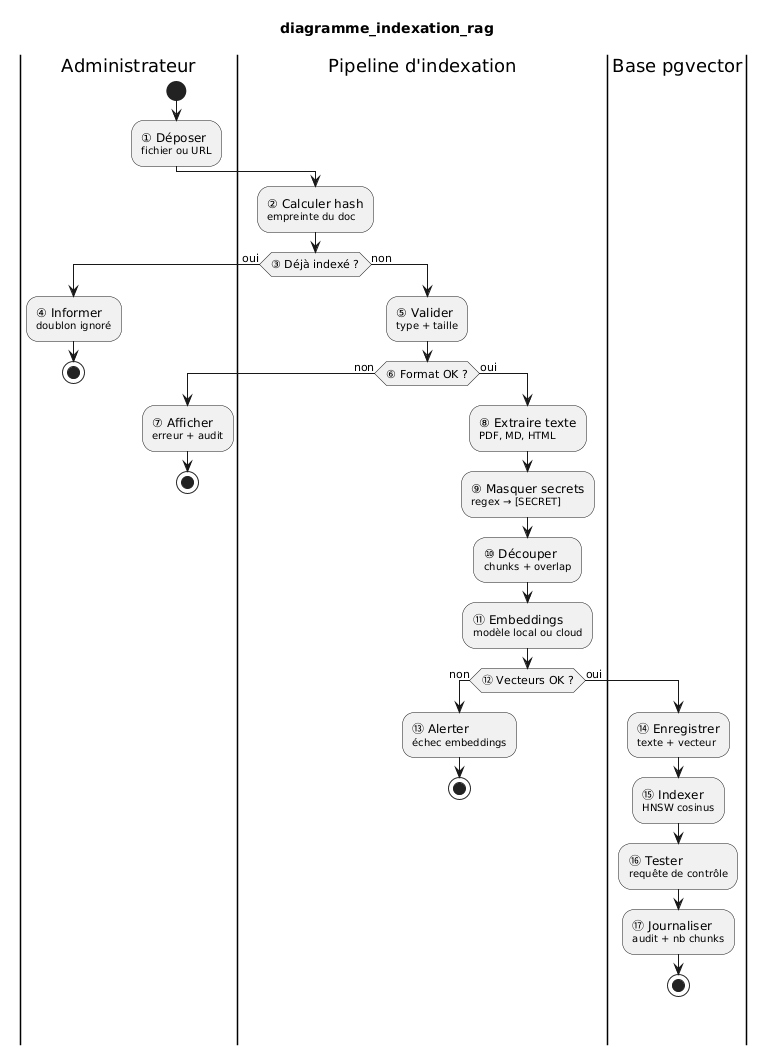

The diagram above was rendered by PlantUML. Its source (embedded in the PNG):
@startuml
title diagramme_indexation_rag
|Administrateur|
start
:① Déposer
<size:10>fichier ou URL</size>;
|Pipeline d'indexation|
:② Calculer hash
<size:10>empreinte du doc</size>;
if (③ Déjà indexé ?) then (oui)
  |Administrateur|
  :④ Informer
  <size:10>doublon ignoré</size>;
  stop
else (non)
  |Pipeline d'indexation|
  :⑤ Valider
  <size:10>type + taille</size>;
  if (⑥ Format OK ?) then (non)
    |Administrateur|
    :⑦ Afficher
    <size:10>erreur + audit</size>;
    stop
  else (oui)
    |Pipeline d'indexation|
    :⑧ Extraire texte
    <size:10>PDF, MD, HTML</size>;
    :⑨ Masquer secrets
    <size:10>regex → [SECRET]</size>;
    :⑩ Découper
    <size:10>chunks + overlap</size>;
    :⑪ Embeddings
    <size:10>modèle local ou cloud</size>;
    if (⑫ Vecteurs OK ?) then (non)
      :⑬ Alerter
      <size:10>échec embeddings</size>;
      stop
    else (oui)
      |Base pgvector|
      :⑭ Enregistrer
      <size:10>texte + vecteur</size>;
      :⑮ Indexer
      <size:10>HNSW cosinus</size>;
      :⑯ Tester
      <size:10>requête de contrôle</size>;
      :⑰ Journaliser
      <size:10>audit + nb chunks</size>;
      stop
    endif
  endif
endif
@enduml